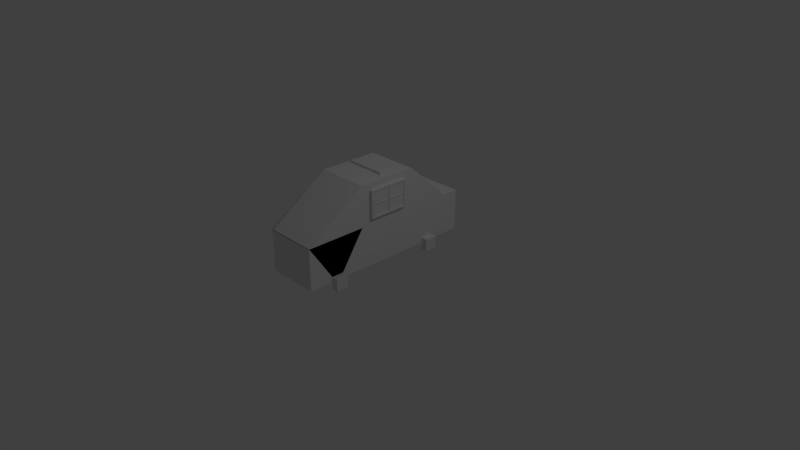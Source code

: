 # Source: policeREAL.blend  (saved by Blender 2.79.0; exported with 4.5.12 LTS)
import bpy
from mathutils import Matrix  # noqa: F401  (used for matrix-valued properties, if any)

bpy.ops.wm.read_factory_settings(use_empty=True)
scene = bpy.context.scene
scene.name = 'Scene'

# ---- collections
col_collection_1 = bpy.data.collections.new('Collection 1'); scene.collection.children.link(col_collection_1)

# ---- materials (node trees are filled in below, after node groups)
mat_material = bpy.data.materials.new('Material')
mat_material.alpha_threshold = 0.0
mat_material.use_transparent_shadow = False
mat_material.roughness = 0.5
mat_material.line_color = (0.0, 0.0, 0.0, 1.0)

# ---- material node trees

# ---- world
world_world = bpy.data.worlds.new('World'); scene.world = world_world
world_world.color = (0.05088, 0.05088, 0.05088)
world_world.use_sun_shadow = False
world_world.sun_shadow_jitter_overblur = 0.0
world_world.cycles.sampling_method = 'MANUAL'

# ---- cameras
cam_camera = bpy.data.cameras.new('Camera')
cam_camera.clip_end = 100.0
cam_camera.lens = 35.0
cam_camera.sensor_width = 32.0
cam_camera.sensor_height = 18.0
cam_camera.ortho_scale = 7.314
cam_camera.dof.focus_distance = 0.0
cam_camera.dof.aperture_fstop = 128.0

# ---- lights
light_lamp = bpy.data.lights.new('Lamp', 'POINT')
light_lamp.transmission_factor = 0.0
light_lamp.cutoff_distance = 30.0
light_lamp.energy = 100.0
light_lamp.shadow_buffer_clip_start = 1.001
light_lamp.shadow_soft_size = 0.1
light_lamp.shadow_maximum_resolution = 0.006
light_lamp.use_absolute_resolution = True

# ---- meshes
me_cube = bpy.data.meshes.new('Cube')
me_cube.from_pydata([(1.0, 1.0, 0.3049), (1.0, -1.0, 0.3049), (-1.0, -1.0, 0.3049), (-1.0, 1.0, 0.3049), (1.0, 1.0, 2.305), (1.0, -1.0, 2.305), (-1.0, -1.0, 2.305), (-1.0, 1.0, 2.305), (1.0, 0.3333, 0.3049), (1.0, -0.3333, 0.3049), (-1.0, -0.3333, 0.3049), (-1.0, 0.3333, 0.3049), (1.0, 0.3333, 2.305), (1.0, -0.3333, 2.305), (-1.0, -0.3333, 2.305), (-1.0, 0.3333, 2.305), (1.0, 0.3333, 4.257), (1.0, -0.3333, 4.257), (-1.0, -0.3333, 4.257), (-1.0, 0.3333, 4.257), (1.0, -0.3333, 4.253), (1.0, -1.0, 2.284), (-1.0, -1.0, 2.284), (-1.0, -0.3333, 4.253), (1.0, 0.8202, 2.312), (-1.0, 0.8202, 2.312), (-1.0, 0.3333, 4.275), (1.0, 0.3333, 4.275), (-1.0, 0.6667, 0.3049), (-1.0, 0.6667, 2.305), (1.0, 0.6667, 0.3049), (1.0, 0.6667, 2.305), (-1.0, 0.5768, 3.293), (1.0, 0.5768, 3.293), (0.708, 0.05069, 4.257), (0.708, -0.013, 4.257), (0.2246, -0.013, 4.257), (0.2246, 0.05069, 4.257), (0.708, 0.05069, 4.369), (0.708, -0.013, 4.369), (0.2246, -0.013, 4.369), (0.2246, 0.05069, 4.369), (0.154, 0.05069, 4.257), (0.154, -0.013, 4.257), (-0.3294, -0.013, 4.257), (-0.3294, 0.05069, 4.257), (0.154, 0.05069, 4.369), (0.154, -0.013, 4.369), (-0.3294, -0.013, 4.369), (-0.3294, 0.05069, 4.369), (-0.3873, 0.05069, 4.257), (-0.3873, -0.013, 4.257), (-0.8707, -0.013, 4.257), (-0.8707, 0.05069, 4.257), (-0.3873, 0.05069, 4.369), (-0.3873, -0.013, 4.369), (-0.8707, -0.013, 4.369), (-0.8707, 0.05069, 4.369), (1.0, -1.0, 2.305), (-1.0, -1.0, 2.305), (1.0, -0.3333, 2.305), (-1.0, -0.3333, 2.305), (1.0, -0.5978, -0.04452), (1.0, -0.5978, 0.554), (1.0, -0.7355, 0.554), (1.0, -0.7355, -0.04452), (-1.0, -0.7355, -0.04452), (-1.0, -0.7355, 0.554), (-1.0, -0.5978, 0.554), (-1.0, -0.5978, -0.04452), (1.242, -0.5978, 0.554), (1.242, -0.5978, -0.04452), (1.242, -0.7355, 0.554), (1.242, -0.7355, -0.04452), (-1.242, -0.7355, 0.554), (-1.242, -0.7355, -0.04452), (-1.242, -0.5978, 0.554), (-1.242, -0.5978, -0.04452), (1.0, 0.6301, -0.04452), (1.0, 0.6301, 0.554), (1.0, 0.4924, 0.554), (1.0, 0.4924, -0.04452), (-1.0, 0.4924, -0.04452), (-1.0, 0.4924, 0.554), (-1.0, 0.6301, 0.554), (-1.0, 0.6301, -0.04452), (1.242, 0.6301, 0.554), (1.242, 0.6301, -0.04452), (1.242, 0.4924, 0.554), (1.242, 0.4924, -0.04452), (-1.242, 0.4924, 0.554), (-1.242, 0.4924, -0.04452), (-1.242, 0.6301, 0.554), (-1.242, 0.6301, -0.04452), (-1.0, 0.229, 2.611), (-1.0, -0.229, 2.611), (-1.0, -0.229, 3.951), (-1.0, 0.229, 3.951), (1.0, -0.229, 2.611), (1.0, 0.229, 2.611), (1.0, 0.229, 3.951), (1.0, -0.229, 3.951), (-1.108, -0.229, 2.611), (-1.108, 0.229, 2.611), (-1.108, -0.229, 3.951), (-1.108, 0.229, 3.951), (1.108, 0.229, 2.611), (1.108, -0.229, 2.611), (1.108, 0.229, 3.951), (1.108, -0.229, 3.951), (1.108, -0.2037, 2.685), (1.108, 0.2037, 2.685), (1.108, 0.2037, 3.877), (1.108, -0.2037, 3.877), (-1.108, 0.2037, 2.685), (-1.108, -0.2037, 2.685), (-1.108, -0.2037, 3.877), (-1.108, 0.2037, 3.877), (-1.116, -0.2037, 3.281), (-1.112, -0.1995, 3.277), (-1.112, -0.1995, 3.285), (-1.116, 1.945e-07, 2.685), (-1.112, 0.004186, 2.689), (-1.112, -0.004185, 2.689), (1.116, -0.2037, 3.281), (1.112, -0.1995, 3.285), (1.112, -0.1995, 3.277), (1.116, -5.884e-07, 3.877), (1.112, 0.004185, 3.873), (1.112, -0.004186, 3.873), (1.116, 0.2037, 3.281), (1.112, 0.1995, 3.277), (1.112, 0.1995, 3.285), (1.116, -5.86e-07, 2.685), (1.112, -0.004186, 2.689), (1.112, 0.004185, 2.689), (1.087, 0.1995, 2.689), (1.091, 0.2037, 2.685), (1.087, -0.1995, 2.689), (1.091, -0.2037, 2.685), (1.087, 0.1995, 3.873), (1.091, 0.2037, 3.877), (1.087, -0.1995, 3.873), (1.091, -0.2037, 3.877), (-1.087, -0.1995, 2.689), (-1.091, -0.2037, 2.685), (-1.087, 0.1995, 2.689), (-1.091, 0.2037, 2.685), (-1.087, -0.1995, 3.873), (-1.091, -0.2037, 3.877), (-1.087, 0.1995, 3.873), (-1.091, 0.2037, 3.877), (1.087, -0.004186, 2.689), (1.091, -5.836e-07, 2.685), (1.087, 0.004185, 2.689), (1.087, 0.1995, 3.277), (1.091, 0.2037, 3.281), (1.087, 0.1995, 3.285), (1.087, 0.004185, 3.873), (1.091, -5.86e-07, 3.877), (1.087, -0.004186, 3.873), (1.087, -0.1995, 3.285), (1.091, -0.2037, 3.281), (1.087, -0.1995, 3.277), (-1.087, 0.004186, 2.689), (-1.091, 1.937e-07, 2.685), (-1.087, -0.004185, 2.689), (-1.087, -0.1995, 3.277), (-1.091, -0.2037, 3.281), (-1.087, -0.1995, 3.285), (-1.087, -0.004185, 3.873), (-1.091, 1.962e-07, 3.877), (-1.087, 0.004186, 3.873), (-1.087, 0.1995, 3.285), (-1.091, 0.2037, 3.281), (-1.087, 0.1995, 3.277), (1.087, 0.004185, 3.285), (1.087, -0.004186, 3.285), (1.087, -0.004186, 3.277), (1.087, 0.004185, 3.277), (-1.087, -0.004185, 3.285), (-1.087, 0.004186, 3.285), (-1.087, 0.004186, 3.277), (-1.087, -0.004185, 3.277), (-1.112, 0.004186, 3.873), (-1.112, -0.004185, 3.873), (-1.116, 1.97e-07, 3.877), (-1.112, 0.1995, 3.277), (-1.112, 0.1995, 3.285), (-1.116, 0.2037, 3.281), (1.112, 0.004185, 3.277), (1.112, 0.004185, 3.285), (1.112, -0.004186, 3.285), (1.112, -0.004186, 3.277), (-1.112, -0.004185, 3.277), (-1.112, -0.004185, 3.285), (-1.112, 0.004186, 3.285), (-1.112, 0.004186, 3.277), (1.112, -0.1995, 2.689), (1.116, -0.2037, 2.685), (1.112, 0.1995, 2.689), (1.116, 0.2037, 2.685), (1.112, 0.1995, 3.873), (1.116, 0.2037, 3.877), (1.112, -0.1995, 3.873), (1.116, -0.2037, 3.877), (-1.112, 0.1995, 2.689), (-1.116, 0.2037, 2.685), (-1.112, -0.1995, 2.689), (-1.116, -0.2037, 2.685), (-1.112, -0.1995, 3.873), (-1.116, -0.2037, 3.877), (-1.112, 0.1995, 3.873), (-1.116, 0.2037, 3.877)], [], [(9, 1, 2, 10), (14, 6, 22, 23), (9, 13, 5, 1), (1, 5, 6, 2), (28, 29, 7, 3), (4, 0, 3, 7), (2, 6, 14, 10), (10, 14, 15, 11), (30, 31, 12, 8), (8, 12, 13, 9), (29, 15, 26, 32), (14, 13, 17, 18), (30, 8, 11, 28), (8, 9, 10, 11), (16, 19, 18, 17), (173, 181, 172, 150), (161, 177, 160, 142), (12, 15, 19, 16), (20, 23, 22, 21), (13, 14, 23, 20), (6, 5, 21, 22), (5, 13, 20, 21), (33, 32, 26, 27), (4, 7, 25, 24), (31, 4, 24, 33), (15, 12, 27, 26), (12, 31, 33, 27), (24, 25, 32, 33), (0, 30, 28, 3), (32, 25, 29), (0, 4, 31, 30), (11, 15, 29, 28), (34, 35, 36, 37), (38, 41, 40, 39), (37, 36, 40, 41), (34, 37, 41, 38), (35, 34, 38, 39), (36, 35, 39, 40), (42, 43, 44, 45), (46, 49, 48, 47), (45, 44, 48, 49), (42, 45, 49, 46), (43, 42, 46, 47), (44, 43, 47, 48), (50, 51, 52, 53), (54, 57, 56, 55), (53, 52, 56, 57), (50, 53, 57, 54), (51, 50, 54, 55), (52, 51, 55, 56), (68, 69, 77, 76), (58, 64, 63, 60), (63, 64, 72, 70), (61, 68, 67, 59), (71, 70, 72, 73), (75, 74, 76, 77), (66, 67, 74, 75), (64, 65, 73, 72), (69, 66, 75, 77), (62, 63, 70, 71), (67, 68, 76, 74), (65, 62, 71, 73), (67, 66, 69, 68), (63, 62, 65, 64), (84, 85, 93, 92), (79, 80, 88, 86), (87, 86, 88, 89), (91, 90, 92, 93), (82, 83, 90, 91), (80, 81, 89, 88), (85, 82, 91, 93), (78, 79, 86, 87), (83, 84, 92, 90), (81, 78, 87, 89), (98, 99, 106, 107), (14, 95, 94, 15), (18, 96, 95, 14), (19, 97, 96, 18), (15, 94, 97, 19), (100, 101, 109, 108), (12, 99, 98, 13), (16, 100, 99, 12), (17, 101, 100, 16), (13, 98, 101, 17), (96, 97, 105, 104), (101, 98, 107, 109), (94, 95, 102, 103), (99, 100, 108, 106), (97, 94, 103, 105), (95, 96, 104, 102), (138, 152, 178, 163), (106, 111, 110, 107), (108, 112, 111, 106), (109, 113, 112, 108), (107, 110, 113, 109), (116, 117, 151, 171, 149), (102, 115, 114, 103), (104, 116, 115, 102), (105, 117, 116, 104), (103, 114, 117, 105), (114, 115, 145, 165, 147), (112, 113, 143, 159, 141), (110, 111, 137, 153, 139), (180, 169, 148, 170), (146, 164, 182, 175), (176, 157, 140, 158), (166, 144, 167, 183), (113, 110, 139, 162, 143), (111, 112, 141, 156, 137), (134, 133, 135), (117, 114, 147, 174, 151), (115, 116, 149, 168, 145), (172, 181, 196, 184), (168, 149, 211, 118), (141, 159, 127, 203), (180, 170, 185, 195), (173, 150, 212, 188), (148, 169, 120, 210), (179, 155, 131, 190), (149, 171, 186, 211), (165, 145, 209, 121), (158, 140, 202, 128), (157, 176, 191, 132), (144, 166, 123, 208), (137, 156, 130, 201), (163, 178, 193, 126), (170, 148, 210, 185), (162, 139, 199, 124), (177, 161, 125, 192), (145, 168, 118, 209), (138, 163, 126, 198), (155, 136, 200, 131), (178, 152, 134, 193), (159, 143, 205, 127), (139, 153, 133, 199), (154, 179, 190, 135), (167, 144, 208, 119), (183, 167, 119, 194), (142, 160, 129, 204), (160, 177, 192, 129), (147, 165, 121, 207), (169, 180, 195, 120), (156, 141, 203, 130), (152, 138, 198, 134), (176, 158, 128, 191), (175, 182, 197, 187), (154, 136, 155, 179), (131, 130, 132), (128, 127, 129), (125, 124, 126), (122, 121, 123), (119, 118, 120), (185, 186, 184), (188, 189, 187), (191, 192, 193, 190), (195, 196, 197, 194), (134, 198, 199, 133), (131, 200, 201, 130), (128, 202, 203, 127), (125, 204, 205, 124), (122, 206, 207, 121), (119, 208, 209, 118), (185, 210, 211, 186), (188, 212, 213, 189), (200, 135, 133, 201), (202, 132, 130, 203), (204, 129, 127, 205), (198, 126, 124, 199), (208, 123, 121, 209), (210, 120, 118, 211), (212, 184, 186, 213), (206, 187, 189, 207), (191, 128, 129, 192), (135, 190, 193, 134), (192, 125, 126, 193), (132, 191, 190, 131), (195, 185, 184, 196), (123, 194, 197, 122), (196, 188, 187, 197), (120, 195, 194, 119), (161, 142, 204, 125), (150, 172, 184, 212), (151, 174, 189, 213), (166, 183, 194, 123), (171, 151, 213, 186), (136, 154, 135, 200), (182, 164, 122, 197), (143, 162, 124, 205), (146, 175, 187, 206), (153, 137, 201, 133), (181, 173, 188, 196), (164, 146, 206, 122), (174, 147, 207, 189), (140, 157, 132, 202)])
me_cube.materials.append(mat_material)
me_cube.use_remesh_preserve_volume = False
me_cube.use_remesh_preserve_attributes = False
me_cube.use_mirror_vertex_groups = False
me_cube.update()

# ---- objects
ob_cube = bpy.data.objects.new('Cube', me_cube)
ob_lamp = bpy.data.objects.new('Lamp', light_lamp)
ob_camera = bpy.data.objects.new('Camera', cam_camera)

# ---- transforms, parenting, visibility, modifiers, constraints
ob_cube.location = (0.0, 0.0, 0.0)
ob_cube.scale = (0.3533, 1.215, 0.2779)
ob_cube.lock_rotations_4d = False
ob_cube.empty_display_type = 'ARROWS'
ob_cube.lineart.crease_threshold = 0.0
ob_lamp.location = (4.076, 1.005, 5.904)
ob_lamp.rotation_euler = (0.6503, 0.05522, 1.866)
ob_lamp.lock_rotations_4d = False
ob_lamp.empty_display_type = 'ARROWS'
ob_lamp.color = (0.0, 0.0, 0.0, 0.0)
ob_lamp.lineart.crease_threshold = 0.0
ob_camera.location = (7.481, -6.508, 5.344)
ob_camera.rotation_euler = (1.109, 0.0, 0.8149)
ob_camera.lock_rotations_4d = False
ob_camera.empty_display_type = 'ARROWS'
ob_camera.color = (0.0, 0.0, 0.0, 0.0)
ob_camera.display_type = 'WIRE'
ob_camera.lineart.crease_threshold = 0.0

# ---- collection membership
col_collection_1.objects.link(ob_cube)
col_collection_1.objects.link(ob_lamp)
col_collection_1.objects.link(ob_camera)

# ---- scene / render settings (as saved in the file)
scene.camera = ob_camera
scene.frame_start = 1; scene.frame_end = 250; scene.frame_set(1)
scene.render.engine = 'BLENDER_EEVEE_NEXT'
scene.render.resolution_percentage = 50
scene.render.dither_intensity = 0.0
scene.cycles.use_denoising = False
scene.cycles.samples = 128
scene.cycles.sampling_pattern = 'TABULATED_SOBOL'
scene.cycles.use_adaptive_sampling = False
scene.cycles.use_light_tree = False
scene.cycles.blur_glossy = 0.0
scene.cycles.sample_clamp_indirect = 0.0
scene.view_settings.view_transform = 'Standard'
bpy.context.view_layer.update()
